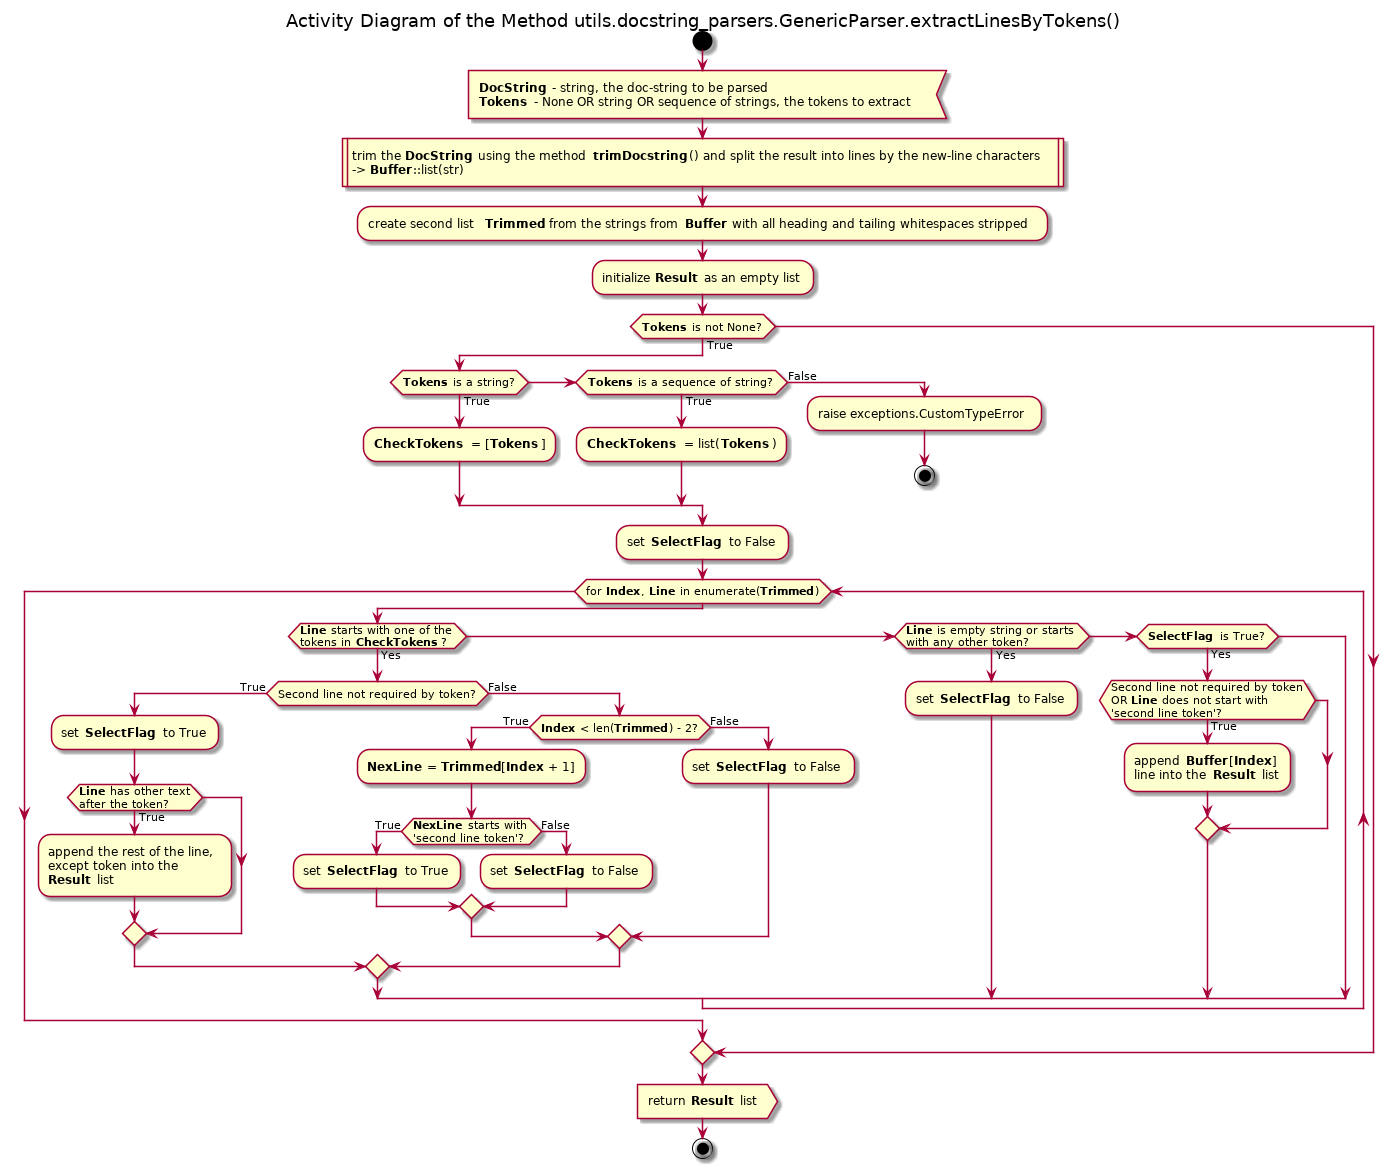

The diagram above was rendered by PlantUML. Its source (embedded in the PNG):
@startuml pos_utils_docstring_parsers_genericparser_extractlinesbytokens

title Activity Diagram of the Method utils.docstring_parsers.GenericParser.extractLinesByTokens()

start

:<b>DocString</b> - string, the doc-string to be parsed
<b>Tokens</b> - None OR string OR sequence of strings, the tokens to extract<

:trim the <b>DocString</b> using the method <b>trimDocstring</b>() and split the result into lines by the new-line characters
-> <b>Buffer</b>::list(str)|

:create second list <b>Trimmed</b> from the strings from <b>Buffer</b> with all heading and tailing whitespaces stripped;

:initialize <b>Result</b> as an empty list;

if (<b>Tokens</b> is not None?) then (True)
    if (<b>Tokens</b> is a string?) then (True)
        :<b>CheckTokens</b> = [<b>Tokens</b>];
    elseif (<b>Tokens</b> is a sequence of string?) then (True)
        :<b>CheckTokens</b> = list(<b>Tokens</b>);
    else (False)
        :raise exceptions.CustomTypeError;
        
        stop
    endif
    
    :set <b>SelectFlag</b> to False;
    
    while (for <b>Index</b>, <b>Line</b> in enumerate(<b>Trimmed</b>))
        if (<b>Line</b> starts with one of the\ntokens in <b>CheckTokens</b>?) then (Yes)
            if (Second line not required by token?) then (True)
                :set <b>SelectFlag</b> to True;
                
                if (<b>Line</b> has other text\nafter the token?) then (True)
                    :append the rest of the line,\nexcept token into the\n<b>Result</b> list;
                endif
            else (False)
                if (<b>Index</b> < len(<b>Trimmed</b>) - 2?) then (True)
                    :<b>NexLine</b> = <b>Trimmed</b>[<b>Index</b> + 1];
                    
                    if (<b>NexLine</b> starts with\n'second line token'?) then (True)
                        :set <b>SelectFlag</b> to True;
                    else (False)
                        :set <b>SelectFlag</b> to False;
                    endif
                else (False)
                    :set <b>SelectFlag</b> to False;
                endif
            endif
        elseif (<b>Line</b> is empty string or starts\nwith any other token?) then (Yes)
            :set <b>SelectFlag</b> to False;
        elseif(<b>SelectFlag</b> is True?) then (Yes)
            if (Second line not required by token\nOR <b>Line</b> does not start with\n'second line token'?) then (True)
                :append <b>Buffer</b>[<b>Index</b>]\nline into the <b>Result</b> list;
            endif
        endif
    end while
endif

:return <b>Result</b> list>

stop

@enduml